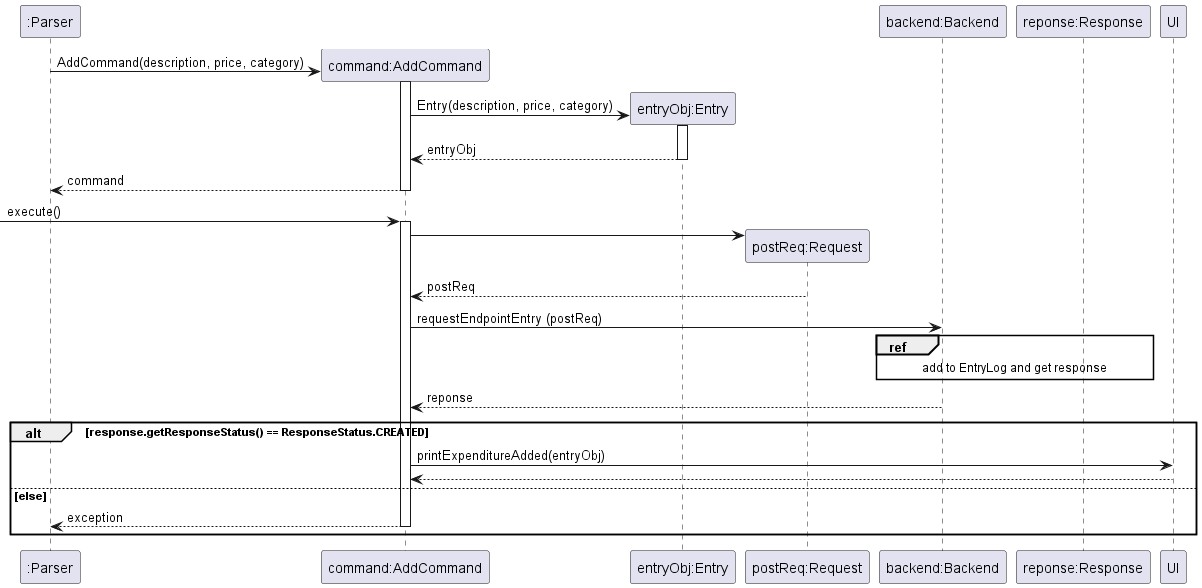

The diagram above was rendered by PlantUML. Its source (embedded in the PNG):
@startuml
'https://plantuml.com/sequence-diagram

participant ":Parser" as Parser
participant "command:AddCommand" as AddCommand
participant "entryObj:Entry" as Entry
participant "postReq:Request" as Request
participant "backend:Backend" as Backend

participant "reponse:Response" as Response
participant "UI" as UI

Parser -> AddCommand ** : AddCommand(description, price, category)
activate AddCommand
AddCommand -> Entry ** :Entry(description, price, category)
activate Entry
return entryObj
return command

-> AddCommand :execute()
activate AddCommand
AddCommand -> Request **
Request --> AddCommand : postReq
AddCommand -> Backend : requestEndpointEntry (postReq)
ref over Backend, Response
add to EntryLog and get response
end ref
Backend --> AddCommand : reponse
alt response.getResponseStatus() == ResponseStatus.CREATED
    AddCommand -> UI : printExpenditureAdded(entryObj)
    UI --> AddCommand
else else
    AddCommand --> Parser : exception
        deactivate AddCommand
end




@enduml